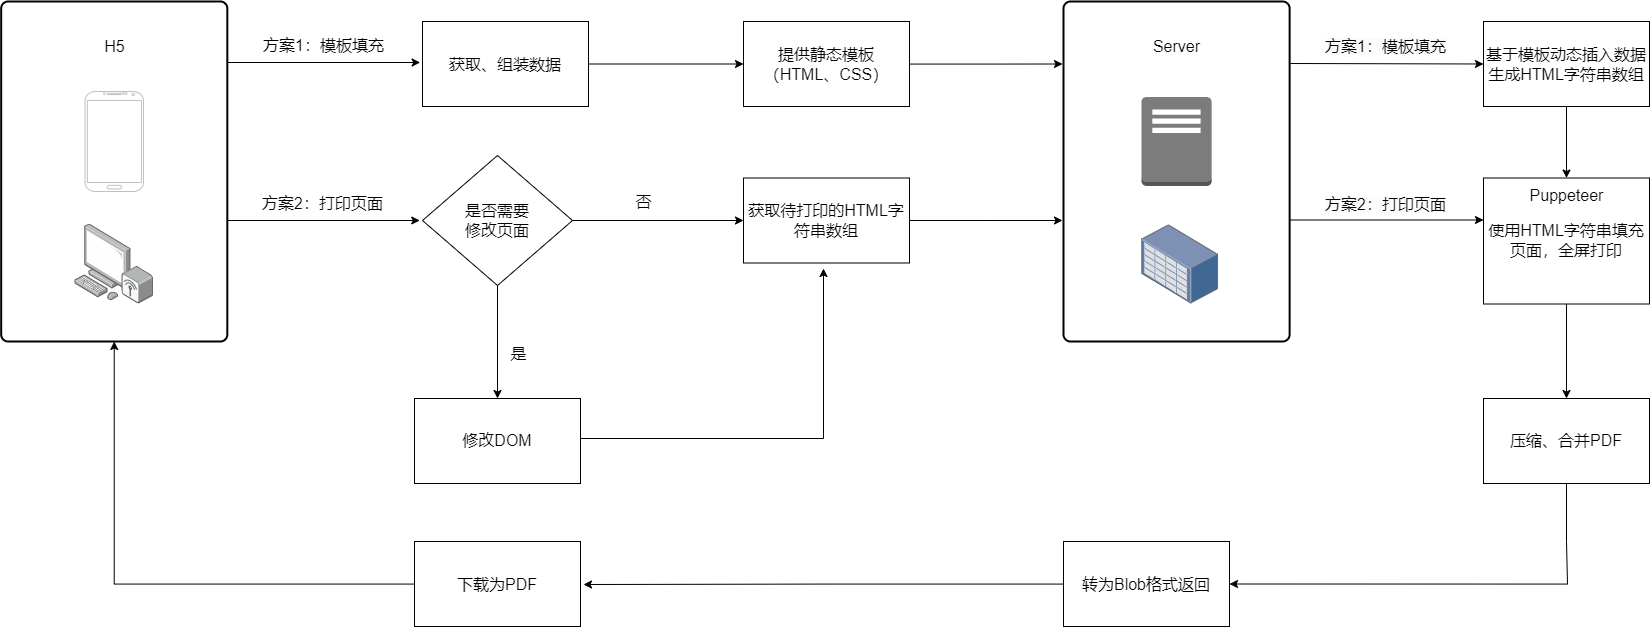

The diagram above was exported from draw.io. Its source (the exported page's mxGraphModel, read from the mxfile embedded in the PNG):
<mxGraphModel dx="1980" dy="1084" grid="1" gridSize="10" guides="1" tooltips="1" connect="1" arrows="1" fold="1" page="1" pageScale="1" pageWidth="827" pageHeight="1169" math="0" shadow="0">
  <root>
    <mxCell id="WIyWlLk6GJQsqaUBKTNV-0" />
    <mxCell id="WIyWlLk6GJQsqaUBKTNV-1" parent="WIyWlLk6GJQsqaUBKTNV-0" />
    <mxCell id="LxH9QKGtGs3-06iAXaXb-2" value="" style="rounded=1;whiteSpace=wrap;html=1;absoluteArcSize=1;arcSize=14;strokeWidth=2;" vertex="1" parent="WIyWlLk6GJQsqaUBKTNV-1">
      <mxGeometry x="217.68" y="220" width="226.13" height="340" as="geometry" />
    </mxCell>
    <mxCell id="LxH9QKGtGs3-06iAXaXb-3" value="" style="image;points=[];aspect=fixed;html=1;align=center;shadow=0;dashed=0;image=img/lib/allied_telesis/computer_and_terminals/Personal_Computer_Wireless.svg;" vertex="1" parent="WIyWlLk6GJQsqaUBKTNV-1">
      <mxGeometry x="291.49" y="442.5" width="78.5" height="80" as="geometry" />
    </mxCell>
    <mxCell id="LxH9QKGtGs3-06iAXaXb-4" value="" style="verticalLabelPosition=bottom;verticalAlign=top;html=1;shadow=0;dashed=0;strokeWidth=1;shape=mxgraph.android.phone2;strokeColor=#c0c0c0;" vertex="1" parent="WIyWlLk6GJQsqaUBKTNV-1">
      <mxGeometry x="301.5" y="310" width="58.5" height="100" as="geometry" />
    </mxCell>
    <mxCell id="LxH9QKGtGs3-06iAXaXb-6" value="&lt;font style=&quot;font-size: 16px;&quot;&gt;H5&lt;/font&gt;" style="text;html=1;align=center;verticalAlign=middle;resizable=0;points=[];autosize=1;strokeColor=none;fillColor=none;" vertex="1" parent="WIyWlLk6GJQsqaUBKTNV-1">
      <mxGeometry x="310.75" y="250" width="40" height="30" as="geometry" />
    </mxCell>
    <mxCell id="LxH9QKGtGs3-06iAXaXb-13" value="" style="edgeStyle=orthogonalEdgeStyle;rounded=0;orthogonalLoop=1;jettySize=auto;html=1;" edge="1" parent="WIyWlLk6GJQsqaUBKTNV-1">
      <mxGeometry relative="1" as="geometry">
        <mxPoint x="443.81" y="281" as="sourcePoint" />
        <mxPoint x="636.685" y="281" as="targetPoint" />
      </mxGeometry>
    </mxCell>
    <mxCell id="LxH9QKGtGs3-06iAXaXb-14" value="&lt;font style=&quot;font-size: 16px;&quot;&gt;方案1：模板填充&lt;/font&gt;" style="text;html=1;align=center;verticalAlign=middle;resizable=0;points=[];autosize=1;strokeColor=none;fillColor=none;" vertex="1" parent="WIyWlLk6GJQsqaUBKTNV-1">
      <mxGeometry x="469.81" y="249" width="140" height="30" as="geometry" />
    </mxCell>
    <mxCell id="LxH9QKGtGs3-06iAXaXb-16" value="" style="edgeStyle=orthogonalEdgeStyle;rounded=0;orthogonalLoop=1;jettySize=auto;html=1;" edge="1" parent="WIyWlLk6GJQsqaUBKTNV-1">
      <mxGeometry relative="1" as="geometry">
        <mxPoint x="443.37" y="439" as="sourcePoint" />
        <mxPoint x="636.2449999999999" y="439" as="targetPoint" />
      </mxGeometry>
    </mxCell>
    <mxCell id="LxH9QKGtGs3-06iAXaXb-17" value="&lt;font style=&quot;font-size: 16px;&quot;&gt;方案2：打印页面&lt;/font&gt;" style="text;html=1;align=center;verticalAlign=middle;resizable=0;points=[];autosize=1;strokeColor=none;fillColor=none;" vertex="1" parent="WIyWlLk6GJQsqaUBKTNV-1">
      <mxGeometry x="469.37" y="407" width="140" height="30" as="geometry" />
    </mxCell>
    <mxCell id="LxH9QKGtGs3-06iAXaXb-27" value="" style="edgeStyle=orthogonalEdgeStyle;rounded=0;orthogonalLoop=1;jettySize=auto;html=1;entryX=0;entryY=0.5;entryDx=0;entryDy=0;" edge="1" parent="WIyWlLk6GJQsqaUBKTNV-1" source="LxH9QKGtGs3-06iAXaXb-20" target="LxH9QKGtGs3-06iAXaXb-31">
      <mxGeometry relative="1" as="geometry">
        <mxPoint x="944" y="439" as="targetPoint" />
      </mxGeometry>
    </mxCell>
    <mxCell id="LxH9QKGtGs3-06iAXaXb-36" value="" style="edgeStyle=orthogonalEdgeStyle;rounded=0;orthogonalLoop=1;jettySize=auto;html=1;" edge="1" parent="WIyWlLk6GJQsqaUBKTNV-1" source="LxH9QKGtGs3-06iAXaXb-20" target="LxH9QKGtGs3-06iAXaXb-25">
      <mxGeometry relative="1" as="geometry" />
    </mxCell>
    <mxCell id="LxH9QKGtGs3-06iAXaXb-20" value="&lt;font style=&quot;font-size: 16px;&quot;&gt;是否需要&lt;br&gt;修改页面&lt;/font&gt;" style="rhombus;whiteSpace=wrap;html=1;" vertex="1" parent="WIyWlLk6GJQsqaUBKTNV-1">
      <mxGeometry x="639" y="374" width="150" height="130" as="geometry" />
    </mxCell>
    <mxCell id="LxH9QKGtGs3-06iAXaXb-23" value="&lt;font style=&quot;font-size: 16px;&quot;&gt;是&lt;/font&gt;" style="text;html=1;align=center;verticalAlign=middle;resizable=0;points=[];autosize=1;strokeColor=none;fillColor=none;" vertex="1" parent="WIyWlLk6GJQsqaUBKTNV-1">
      <mxGeometry x="715" y="557" width="40" height="30" as="geometry" />
    </mxCell>
    <mxCell id="LxH9QKGtGs3-06iAXaXb-25" value="&lt;font style=&quot;font-size: 16px;&quot;&gt;修改DOM&lt;/font&gt;" style="rounded=0;whiteSpace=wrap;html=1;" vertex="1" parent="WIyWlLk6GJQsqaUBKTNV-1">
      <mxGeometry x="631" y="617" width="166" height="85" as="geometry" />
    </mxCell>
    <mxCell id="LxH9QKGtGs3-06iAXaXb-29" value="&lt;font style=&quot;font-size: 16px;&quot;&gt;否&lt;/font&gt;" style="text;html=1;align=center;verticalAlign=middle;resizable=0;points=[];autosize=1;strokeColor=none;fillColor=none;" vertex="1" parent="WIyWlLk6GJQsqaUBKTNV-1">
      <mxGeometry x="840" y="405" width="40" height="30" as="geometry" />
    </mxCell>
    <mxCell id="LxH9QKGtGs3-06iAXaXb-66" value="" style="edgeStyle=orthogonalEdgeStyle;rounded=0;orthogonalLoop=1;jettySize=auto;html=1;" edge="1" parent="WIyWlLk6GJQsqaUBKTNV-1" source="LxH9QKGtGs3-06iAXaXb-31">
      <mxGeometry relative="1" as="geometry">
        <mxPoint x="1279" y="439" as="targetPoint" />
      </mxGeometry>
    </mxCell>
    <mxCell id="LxH9QKGtGs3-06iAXaXb-31" value="&lt;font style=&quot;font-size: 16px;&quot;&gt;获取待打印的HTML字符串数组&lt;/font&gt;" style="rounded=0;whiteSpace=wrap;html=1;" vertex="1" parent="WIyWlLk6GJQsqaUBKTNV-1">
      <mxGeometry x="960" y="396.5" width="166" height="85" as="geometry" />
    </mxCell>
    <mxCell id="LxH9QKGtGs3-06iAXaXb-35" value="" style="edgeStyle=orthogonalEdgeStyle;rounded=0;orthogonalLoop=1;jettySize=auto;html=1;exitX=1;exitY=0.5;exitDx=0;exitDy=0;" edge="1" parent="WIyWlLk6GJQsqaUBKTNV-1" source="LxH9QKGtGs3-06iAXaXb-25">
      <mxGeometry relative="1" as="geometry">
        <mxPoint x="810" y="657" as="sourcePoint" />
        <mxPoint x="1040" y="487" as="targetPoint" />
        <Array as="points">
          <mxPoint x="797" y="657" />
          <mxPoint x="1040" y="657" />
        </Array>
      </mxGeometry>
    </mxCell>
    <mxCell id="LxH9QKGtGs3-06iAXaXb-49" value="" style="edgeStyle=orthogonalEdgeStyle;rounded=0;orthogonalLoop=1;jettySize=auto;html=1;entryX=0;entryY=0.5;entryDx=0;entryDy=0;" edge="1" parent="WIyWlLk6GJQsqaUBKTNV-1" source="LxH9QKGtGs3-06iAXaXb-38" target="LxH9QKGtGs3-06iAXaXb-40">
      <mxGeometry relative="1" as="geometry">
        <mxPoint x="930" y="283" as="targetPoint" />
      </mxGeometry>
    </mxCell>
    <mxCell id="LxH9QKGtGs3-06iAXaXb-38" value="&lt;font style=&quot;font-size: 16px;&quot;&gt;获取、组装数据&lt;/font&gt;" style="rounded=0;whiteSpace=wrap;html=1;" vertex="1" parent="WIyWlLk6GJQsqaUBKTNV-1">
      <mxGeometry x="639" y="240" width="166" height="85" as="geometry" />
    </mxCell>
    <mxCell id="LxH9QKGtGs3-06iAXaXb-64" value="" style="edgeStyle=orthogonalEdgeStyle;rounded=0;orthogonalLoop=1;jettySize=auto;html=1;" edge="1" parent="WIyWlLk6GJQsqaUBKTNV-1" source="LxH9QKGtGs3-06iAXaXb-40">
      <mxGeometry relative="1" as="geometry">
        <mxPoint x="1279" y="282.5" as="targetPoint" />
      </mxGeometry>
    </mxCell>
    <mxCell id="LxH9QKGtGs3-06iAXaXb-40" value="&lt;font style=&quot;font-size: 16px;&quot;&gt;提供静态模板（HTML、CSS）&lt;/font&gt;" style="rounded=0;whiteSpace=wrap;html=1;" vertex="1" parent="WIyWlLk6GJQsqaUBKTNV-1">
      <mxGeometry x="960" y="240" width="166" height="85" as="geometry" />
    </mxCell>
    <mxCell id="LxH9QKGtGs3-06iAXaXb-92" value="" style="edgeStyle=orthogonalEdgeStyle;rounded=0;orthogonalLoop=1;jettySize=auto;html=1;" edge="1" parent="WIyWlLk6GJQsqaUBKTNV-1" source="LxH9QKGtGs3-06iAXaXb-51" target="LxH9QKGtGs3-06iAXaXb-91">
      <mxGeometry relative="1" as="geometry" />
    </mxCell>
    <mxCell id="LxH9QKGtGs3-06iAXaXb-51" value="&lt;span style=&quot;font-size: 16px;&quot;&gt;使用HTML字符串填充页面，全屏打印&lt;/span&gt;" style="rounded=0;whiteSpace=wrap;html=1;" vertex="1" parent="WIyWlLk6GJQsqaUBKTNV-1">
      <mxGeometry x="1700" y="396.5" width="166" height="126" as="geometry" />
    </mxCell>
    <mxCell id="LxH9QKGtGs3-06iAXaXb-52" value="&lt;font style=&quot;font-size: 16px;&quot;&gt;Puppeteer&lt;/font&gt;" style="text;html=1;align=center;verticalAlign=middle;resizable=0;points=[];autosize=1;strokeColor=none;fillColor=none;" vertex="1" parent="WIyWlLk6GJQsqaUBKTNV-1">
      <mxGeometry x="1733" y="399" width="100" height="30" as="geometry" />
    </mxCell>
    <mxCell id="LxH9QKGtGs3-06iAXaXb-96" value="" style="edgeStyle=orthogonalEdgeStyle;rounded=0;orthogonalLoop=1;jettySize=auto;html=1;" edge="1" parent="WIyWlLk6GJQsqaUBKTNV-1" source="LxH9QKGtGs3-06iAXaXb-58" target="LxH9QKGtGs3-06iAXaXb-51">
      <mxGeometry relative="1" as="geometry" />
    </mxCell>
    <mxCell id="LxH9QKGtGs3-06iAXaXb-58" value="&lt;span style=&quot;font-size: 16px;&quot;&gt;基于模板动态插入数据生成HTML字符串数组&lt;/span&gt;" style="rounded=0;whiteSpace=wrap;html=1;" vertex="1" parent="WIyWlLk6GJQsqaUBKTNV-1">
      <mxGeometry x="1700" y="240" width="166" height="85" as="geometry" />
    </mxCell>
    <mxCell id="LxH9QKGtGs3-06iAXaXb-84" value="" style="edgeStyle=orthogonalEdgeStyle;rounded=0;orthogonalLoop=1;jettySize=auto;html=1;" edge="1" parent="WIyWlLk6GJQsqaUBKTNV-1">
      <mxGeometry relative="1" as="geometry">
        <mxPoint x="1506.93" y="438.5" as="sourcePoint" />
        <mxPoint x="1699.9950000000001" y="438.5" as="targetPoint" />
      </mxGeometry>
    </mxCell>
    <mxCell id="LxH9QKGtGs3-06iAXaXb-62" value="" style="rounded=1;whiteSpace=wrap;html=1;absoluteArcSize=1;arcSize=14;strokeWidth=2;" vertex="1" parent="WIyWlLk6GJQsqaUBKTNV-1">
      <mxGeometry x="1280" y="220" width="226.13" height="340" as="geometry" />
    </mxCell>
    <mxCell id="LxH9QKGtGs3-06iAXaXb-69" value="" style="edgeStyle=orthogonalEdgeStyle;rounded=0;orthogonalLoop=1;jettySize=auto;html=1;entryX=0;entryY=0.5;entryDx=0;entryDy=0;" edge="1" parent="WIyWlLk6GJQsqaUBKTNV-1" target="LxH9QKGtGs3-06iAXaXb-58">
      <mxGeometry relative="1" as="geometry">
        <mxPoint x="1507" y="282" as="sourcePoint" />
        <mxPoint x="1660" y="282" as="targetPoint" />
      </mxGeometry>
    </mxCell>
    <mxCell id="LxH9QKGtGs3-06iAXaXb-71" value="&lt;span style=&quot;color: rgb(0, 0, 0); font-family: Helvetica; font-size: 16px; font-style: normal; font-variant-ligatures: normal; font-variant-caps: normal; font-weight: 400; letter-spacing: normal; orphans: 2; text-align: center; text-indent: 0px; text-transform: none; widows: 2; word-spacing: 0px; -webkit-text-stroke-width: 0px; background-color: rgb(251, 251, 251); text-decoration-thickness: initial; text-decoration-style: initial; text-decoration-color: initial; float: none; display: inline !important;&quot;&gt;方案1：模板填充&lt;/span&gt;" style="text;whiteSpace=wrap;html=1;" vertex="1" parent="WIyWlLk6GJQsqaUBKTNV-1">
      <mxGeometry x="1540" y="249" width="140" height="30" as="geometry" />
    </mxCell>
    <mxCell id="LxH9QKGtGs3-06iAXaXb-73" value="&lt;span style=&quot;color: rgb(0, 0, 0); font-family: Helvetica; font-size: 16px; font-style: normal; font-variant-ligatures: normal; font-variant-caps: normal; font-weight: 400; letter-spacing: normal; orphans: 2; text-align: center; text-indent: 0px; text-transform: none; widows: 2; word-spacing: 0px; -webkit-text-stroke-width: 0px; background-color: rgb(251, 251, 251); text-decoration-thickness: initial; text-decoration-style: initial; text-decoration-color: initial; float: none; display: inline !important;&quot;&gt;方案2：打印页面&lt;/span&gt;" style="text;whiteSpace=wrap;html=1;" vertex="1" parent="WIyWlLk6GJQsqaUBKTNV-1">
      <mxGeometry x="1540" y="407" width="130" height="27" as="geometry" />
    </mxCell>
    <mxCell id="LxH9QKGtGs3-06iAXaXb-75" value="" style="outlineConnect=0;dashed=0;verticalLabelPosition=bottom;verticalAlign=top;align=center;html=1;shape=mxgraph.aws3.traditional_server;fillColor=#7D7C7C;gradientColor=none;" vertex="1" parent="WIyWlLk6GJQsqaUBKTNV-1">
      <mxGeometry x="1357.98" y="315.5" width="70.18" height="89" as="geometry" />
    </mxCell>
    <mxCell id="LxH9QKGtGs3-06iAXaXb-76" value="" style="image;points=[];aspect=fixed;html=1;align=center;shadow=0;dashed=0;image=img/lib/allied_telesis/storage/Datacenter_Server_Storage_Unit_Large.svg;" vertex="1" parent="WIyWlLk6GJQsqaUBKTNV-1">
      <mxGeometry x="1358.16" y="443.3" width="76.8" height="79.2" as="geometry" />
    </mxCell>
    <mxCell id="LxH9QKGtGs3-06iAXaXb-77" value="&lt;font style=&quot;font-size: 16px;&quot;&gt;Server&lt;/font&gt;" style="text;html=1;align=center;verticalAlign=middle;resizable=0;points=[];autosize=1;strokeColor=none;fillColor=none;" vertex="1" parent="WIyWlLk6GJQsqaUBKTNV-1">
      <mxGeometry x="1358.1599999999999" y="250" width="70" height="30" as="geometry" />
    </mxCell>
    <mxCell id="LxH9QKGtGs3-06iAXaXb-101" value="" style="edgeStyle=orthogonalEdgeStyle;rounded=0;orthogonalLoop=1;jettySize=auto;html=1;" edge="1" parent="WIyWlLk6GJQsqaUBKTNV-1" source="LxH9QKGtGs3-06iAXaXb-90">
      <mxGeometry relative="1" as="geometry">
        <mxPoint x="800" y="803" as="targetPoint" />
      </mxGeometry>
    </mxCell>
    <mxCell id="LxH9QKGtGs3-06iAXaXb-90" value="&lt;span style=&quot;font-size: 16px;&quot;&gt;转为Blob格式返回&lt;/span&gt;" style="rounded=0;whiteSpace=wrap;html=1;" vertex="1" parent="WIyWlLk6GJQsqaUBKTNV-1">
      <mxGeometry x="1280" y="760" width="166" height="85" as="geometry" />
    </mxCell>
    <mxCell id="LxH9QKGtGs3-06iAXaXb-98" value="" style="edgeStyle=orthogonalEdgeStyle;rounded=0;orthogonalLoop=1;jettySize=auto;html=1;entryX=1;entryY=0.5;entryDx=0;entryDy=0;" edge="1" parent="WIyWlLk6GJQsqaUBKTNV-1" source="LxH9QKGtGs3-06iAXaXb-91" target="LxH9QKGtGs3-06iAXaXb-90">
      <mxGeometry relative="1" as="geometry">
        <mxPoint x="1783" y="824" as="targetPoint" />
        <Array as="points">
          <mxPoint x="1783" y="760" />
          <mxPoint x="1784" y="803" />
        </Array>
      </mxGeometry>
    </mxCell>
    <mxCell id="LxH9QKGtGs3-06iAXaXb-91" value="&lt;font style=&quot;font-size: 16px;&quot;&gt;压缩、合并PDF&lt;/font&gt;" style="rounded=0;whiteSpace=wrap;html=1;" vertex="1" parent="WIyWlLk6GJQsqaUBKTNV-1">
      <mxGeometry x="1700" y="617" width="166" height="85" as="geometry" />
    </mxCell>
    <mxCell id="LxH9QKGtGs3-06iAXaXb-103" value="" style="edgeStyle=orthogonalEdgeStyle;rounded=0;orthogonalLoop=1;jettySize=auto;html=1;entryX=0.5;entryY=1;entryDx=0;entryDy=0;" edge="1" parent="WIyWlLk6GJQsqaUBKTNV-1" source="LxH9QKGtGs3-06iAXaXb-99" target="LxH9QKGtGs3-06iAXaXb-2">
      <mxGeometry relative="1" as="geometry">
        <mxPoint x="330" y="800" as="targetPoint" />
      </mxGeometry>
    </mxCell>
    <mxCell id="LxH9QKGtGs3-06iAXaXb-99" value="&lt;span style=&quot;font-size: 16px;&quot;&gt;下载为PDF&lt;/span&gt;" style="rounded=0;whiteSpace=wrap;html=1;" vertex="1" parent="WIyWlLk6GJQsqaUBKTNV-1">
      <mxGeometry x="631" y="760" width="166" height="85" as="geometry" />
    </mxCell>
  </root>
</mxGraphModel>